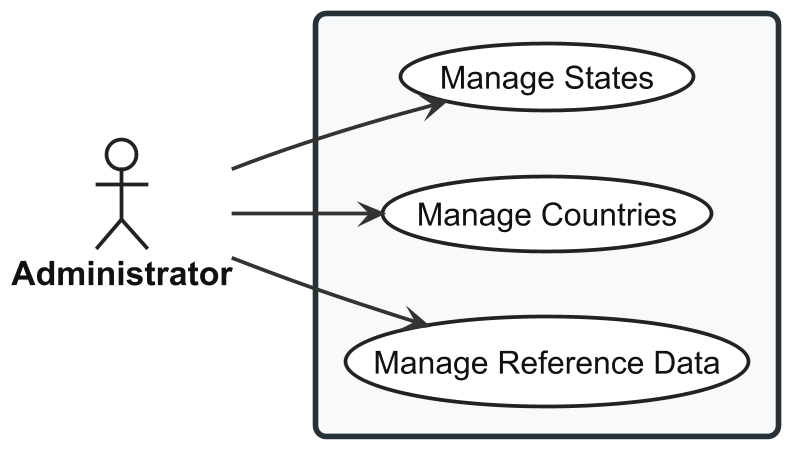

The diagram above was rendered by PlantUML. Its source (embedded in the PNG):
@startuml usecase-reference-data

left to right direction

skinparam shadowing false
skinparam dpi 180

<style>

root {
  FontName "Arial"
  FontSize 18
  FontColor #111111
}

actor {
  FontName "Arial"
  FontSize 18
  FontStyle bold
  FontColor #111111
  BackgroundColor #FFFFFF
  LineColor #222222
  LineThickness 2
}

usecase {
  FontName "Arial"
  FontSize 17
  FontColor #111111
  FontStyle plain
  BackgroundColor #FFFFFF
  LineColor #222222
  LineThickness 2
  Padding 18
}

rectangle {
  FontName "Arial"
  FontSize 22
  FontStyle bold
  FontColor #111111
  BackgroundColor #F7F9FA
  LineColor #263238
  LineThickness 3
  RoundCorner 12
  Padding 30
}

arrow {
  FontName "Arial"
  FontSize 15
  FontColor #111111
  LineColor #333333
  LineThickness 2
}

</style>


actor "Administrator" as Admin

rectangle {

  ' UC-ADM-REF
  usecase "Manage Reference Data" as UC_MAIN

  ' UC-ADM-REF-COUNTRY
  usecase "Manage Countries" as UC_COUNTRY

  ' UC-ADM-REF-STATE
  usecase "Manage States" as UC_STATE

}

Admin --> UC_MAIN
Admin --> UC_COUNTRY
Admin --> UC_STATE

@enduml